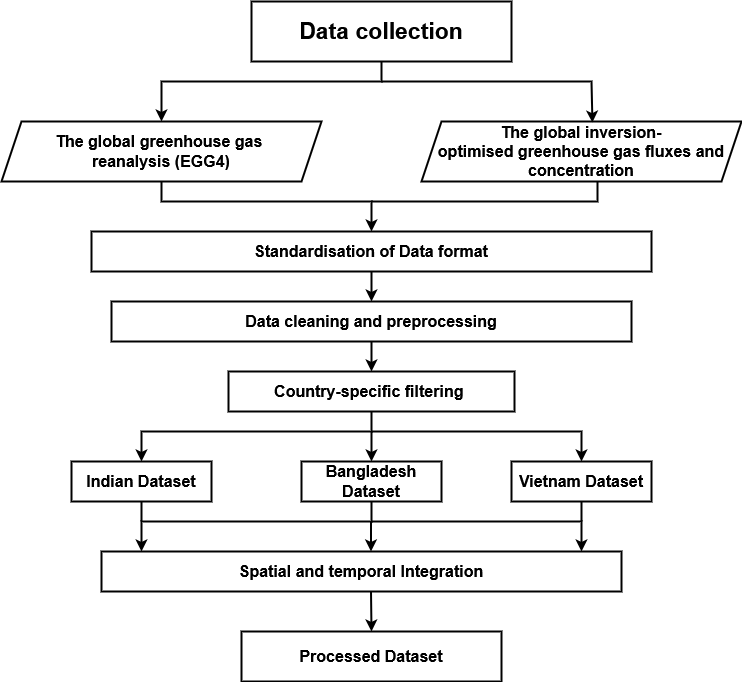

The diagram above was exported from draw.io. Its source (the exported page's mxGraphModel, read from the mxfile embedded in the PNG):
<mxGraphModel dx="1434" dy="866" grid="1" gridSize="10" guides="1" tooltips="1" connect="1" arrows="1" fold="1" page="1" pageScale="1" pageWidth="827" pageHeight="1169" math="0" shadow="0">
  <root>
    <mxCell id="0" />
    <mxCell id="1" parent="0" />
    <mxCell id="v-tkYlzVW-Js5QNaiTn6-9" value="&lt;b&gt;&lt;font style=&quot;font-size: 23px;&quot;&gt;Data collection&lt;/font&gt;&lt;/b&gt;" style="rounded=0;whiteSpace=wrap;html=1;strokeWidth=2;" vertex="1" parent="1">
      <mxGeometry x="270" y="400" width="260" height="60" as="geometry" />
    </mxCell>
    <mxCell id="v-tkYlzVW-Js5QNaiTn6-10" value="&lt;b&gt;&lt;font style=&quot;font-size: 16px;&quot;&gt;The global greenhouse gas&amp;nbsp;&lt;/font&gt;&lt;/b&gt;&lt;div&gt;&lt;b&gt;&lt;font style=&quot;font-size: 16px;&quot;&gt;reanalysis (EGG4)&lt;/font&gt;&lt;/b&gt;&lt;/div&gt;" style="shape=parallelogram;perimeter=parallelogramPerimeter;whiteSpace=wrap;html=1;fixedSize=1;strokeWidth=2;" vertex="1" parent="1">
      <mxGeometry x="20" y="520" width="320" height="60" as="geometry" />
    </mxCell>
    <mxCell id="v-tkYlzVW-Js5QNaiTn6-11" value="&lt;div&gt;&lt;b&gt;&lt;font style=&quot;font-size: 16px;&quot;&gt;The global inversion-&lt;/font&gt;&lt;/b&gt;&lt;/div&gt;&lt;div&gt;&lt;b&gt;&lt;font style=&quot;font-size: 16px;&quot;&gt;optimised greenhouse gas fluxes and concentration&lt;/font&gt;&lt;/b&gt;&lt;/div&gt;" style="shape=parallelogram;perimeter=parallelogramPerimeter;whiteSpace=wrap;html=1;fixedSize=1;strokeWidth=2;" vertex="1" parent="1">
      <mxGeometry x="440" y="520" width="320" height="60" as="geometry" />
    </mxCell>
    <mxCell id="v-tkYlzVW-Js5QNaiTn6-12" value="" style="endArrow=classic;html=1;rounded=0;entryX=0.5;entryY=0;entryDx=0;entryDy=0;strokeWidth=2;exitX=0.5;exitY=1;exitDx=0;exitDy=0;" edge="1" parent="1" source="v-tkYlzVW-Js5QNaiTn6-9" target="v-tkYlzVW-Js5QNaiTn6-10">
      <mxGeometry width="50" height="50" relative="1" as="geometry">
        <mxPoint x="395" y="460" as="sourcePoint" />
        <mxPoint x="500" y="630" as="targetPoint" />
        <Array as="points">
          <mxPoint x="400" y="480" />
          <mxPoint x="180" y="480" />
        </Array>
      </mxGeometry>
    </mxCell>
    <mxCell id="v-tkYlzVW-Js5QNaiTn6-13" value="" style="endArrow=classic;html=1;rounded=0;entryX=0.534;entryY=0.017;entryDx=0;entryDy=0;entryPerimeter=0;strokeWidth=2;" edge="1" parent="1" target="v-tkYlzVW-Js5QNaiTn6-11">
      <mxGeometry width="50" height="50" relative="1" as="geometry">
        <mxPoint x="400" y="480" as="sourcePoint" />
        <mxPoint x="500" y="630" as="targetPoint" />
        <Array as="points">
          <mxPoint x="610" y="480" />
        </Array>
      </mxGeometry>
    </mxCell>
    <mxCell id="v-tkYlzVW-Js5QNaiTn6-14" value="&lt;b&gt;&lt;font style=&quot;font-size: 16px;&quot;&gt;Standardisation of Data format&lt;/font&gt;&lt;/b&gt;" style="rounded=0;whiteSpace=wrap;html=1;strokeWidth=2;" vertex="1" parent="1">
      <mxGeometry x="110" y="630" width="560" height="40" as="geometry" />
    </mxCell>
    <mxCell id="v-tkYlzVW-Js5QNaiTn6-15" value="" style="endArrow=classic;html=1;rounded=0;exitX=0.5;exitY=1;exitDx=0;exitDy=0;entryX=0.5;entryY=0;entryDx=0;entryDy=0;strokeWidth=2;" edge="1" parent="1" source="v-tkYlzVW-Js5QNaiTn6-10" target="v-tkYlzVW-Js5QNaiTn6-14">
      <mxGeometry width="50" height="50" relative="1" as="geometry">
        <mxPoint x="450" y="680" as="sourcePoint" />
        <mxPoint x="500" y="630" as="targetPoint" />
        <Array as="points">
          <mxPoint x="180" y="600" />
          <mxPoint x="390" y="600" />
        </Array>
      </mxGeometry>
    </mxCell>
    <mxCell id="v-tkYlzVW-Js5QNaiTn6-17" value="" style="endArrow=none;html=1;rounded=0;entryX=0.55;entryY=1;entryDx=0;entryDy=0;entryPerimeter=0;strokeWidth=2;" edge="1" parent="1" target="v-tkYlzVW-Js5QNaiTn6-11">
      <mxGeometry width="50" height="50" relative="1" as="geometry">
        <mxPoint x="390" y="600" as="sourcePoint" />
        <mxPoint x="500" y="630" as="targetPoint" />
        <Array as="points">
          <mxPoint x="616" y="600" />
        </Array>
      </mxGeometry>
    </mxCell>
    <mxCell id="v-tkYlzVW-Js5QNaiTn6-18" value="&lt;b&gt;&lt;font style=&quot;font-size: 16px;&quot;&gt;Data cleaning and preprocessing&lt;/font&gt;&lt;/b&gt;" style="rounded=0;whiteSpace=wrap;html=1;strokeWidth=2;" vertex="1" parent="1">
      <mxGeometry x="130" y="700" width="520" height="40" as="geometry" />
    </mxCell>
    <mxCell id="v-tkYlzVW-Js5QNaiTn6-19" value="" style="endArrow=classic;html=1;rounded=0;exitX=0.5;exitY=1;exitDx=0;exitDy=0;entryX=0.5;entryY=0;entryDx=0;entryDy=0;strokeWidth=2;" edge="1" parent="1" source="v-tkYlzVW-Js5QNaiTn6-14" target="v-tkYlzVW-Js5QNaiTn6-18">
      <mxGeometry width="50" height="50" relative="1" as="geometry">
        <mxPoint x="450" y="680" as="sourcePoint" />
        <mxPoint x="500" y="630" as="targetPoint" />
      </mxGeometry>
    </mxCell>
    <mxCell id="v-tkYlzVW-Js5QNaiTn6-20" value="&lt;b&gt;&lt;font style=&quot;font-size: 16px;&quot;&gt;Country-specific filtering&amp;nbsp;&lt;/font&gt;&lt;/b&gt;" style="rounded=0;whiteSpace=wrap;html=1;strokeWidth=2;" vertex="1" parent="1">
      <mxGeometry x="247" y="770" width="286" height="40" as="geometry" />
    </mxCell>
    <mxCell id="v-tkYlzVW-Js5QNaiTn6-21" value="" style="endArrow=classic;html=1;rounded=0;entryX=0.5;entryY=0;entryDx=0;entryDy=0;exitX=0.5;exitY=1;exitDx=0;exitDy=0;strokeWidth=2;" edge="1" parent="1" source="v-tkYlzVW-Js5QNaiTn6-18" target="v-tkYlzVW-Js5QNaiTn6-20">
      <mxGeometry width="50" height="50" relative="1" as="geometry">
        <mxPoint x="450" y="670" as="sourcePoint" />
        <mxPoint x="500" y="620" as="targetPoint" />
      </mxGeometry>
    </mxCell>
    <mxCell id="v-tkYlzVW-Js5QNaiTn6-22" value="&lt;font style=&quot;font-size: 16px;&quot;&gt;&lt;b&gt;Indian Dataset&lt;/b&gt;&lt;/font&gt;" style="rounded=0;whiteSpace=wrap;html=1;strokeWidth=2;" vertex="1" parent="1">
      <mxGeometry x="90" y="860" width="140" height="40" as="geometry" />
    </mxCell>
    <mxCell id="v-tkYlzVW-Js5QNaiTn6-23" value="&lt;font style=&quot;font-size: 16px;&quot;&gt;&lt;b&gt;Bangladesh Dataset&lt;/b&gt;&lt;/font&gt;" style="rounded=0;whiteSpace=wrap;html=1;strokeWidth=2;" vertex="1" parent="1">
      <mxGeometry x="320" y="860" width="140" height="40" as="geometry" />
    </mxCell>
    <mxCell id="v-tkYlzVW-Js5QNaiTn6-24" value="&lt;font style=&quot;font-size: 16px;&quot;&gt;&lt;b&gt;Vietnam Dataset&lt;/b&gt;&lt;/font&gt;" style="rounded=0;whiteSpace=wrap;html=1;strokeWidth=2;" vertex="1" parent="1">
      <mxGeometry x="530" y="860" width="140" height="40" as="geometry" />
    </mxCell>
    <mxCell id="v-tkYlzVW-Js5QNaiTn6-25" value="" style="endArrow=classic;html=1;rounded=0;entryX=0.5;entryY=0;entryDx=0;entryDy=0;exitX=0.5;exitY=1;exitDx=0;exitDy=0;strokeWidth=2;" edge="1" parent="1" source="v-tkYlzVW-Js5QNaiTn6-20" target="v-tkYlzVW-Js5QNaiTn6-22">
      <mxGeometry width="50" height="50" relative="1" as="geometry">
        <mxPoint x="450" y="670" as="sourcePoint" />
        <mxPoint x="500" y="620" as="targetPoint" />
        <Array as="points">
          <mxPoint x="390" y="830" />
          <mxPoint x="160" y="830" />
        </Array>
      </mxGeometry>
    </mxCell>
    <mxCell id="v-tkYlzVW-Js5QNaiTn6-26" value="" style="endArrow=classic;html=1;rounded=0;entryX=0.5;entryY=0;entryDx=0;entryDy=0;strokeWidth=2;" edge="1" parent="1" target="v-tkYlzVW-Js5QNaiTn6-24">
      <mxGeometry width="50" height="50" relative="1" as="geometry">
        <mxPoint x="390" y="830" as="sourcePoint" />
        <mxPoint x="500" y="620" as="targetPoint" />
        <Array as="points">
          <mxPoint x="600" y="830" />
        </Array>
      </mxGeometry>
    </mxCell>
    <mxCell id="v-tkYlzVW-Js5QNaiTn6-27" value="" style="endArrow=classic;html=1;rounded=0;entryX=0.5;entryY=0;entryDx=0;entryDy=0;strokeWidth=2;" edge="1" parent="1" target="v-tkYlzVW-Js5QNaiTn6-23">
      <mxGeometry width="50" height="50" relative="1" as="geometry">
        <mxPoint x="390" y="830" as="sourcePoint" />
        <mxPoint x="500" y="620" as="targetPoint" />
      </mxGeometry>
    </mxCell>
    <mxCell id="v-tkYlzVW-Js5QNaiTn6-28" value="&lt;b&gt;&lt;font style=&quot;font-size: 16px;&quot;&gt;Spatial and temporal Integration&lt;/font&gt;&lt;/b&gt;" style="rounded=0;whiteSpace=wrap;html=1;strokeWidth=2;" vertex="1" parent="1">
      <mxGeometry x="120" y="950" width="520" height="40" as="geometry" />
    </mxCell>
    <mxCell id="v-tkYlzVW-Js5QNaiTn6-29" value="" style="endArrow=classic;html=1;rounded=0;entryX=0.5;entryY=0;entryDx=0;entryDy=0;exitX=0.5;exitY=1;exitDx=0;exitDy=0;strokeWidth=2;" edge="1" parent="1">
      <mxGeometry width="50" height="50" relative="1" as="geometry">
        <mxPoint x="390" y="900" as="sourcePoint" />
        <mxPoint x="160" y="950" as="targetPoint" />
        <Array as="points">
          <mxPoint x="390" y="920" />
          <mxPoint x="160" y="920" />
        </Array>
      </mxGeometry>
    </mxCell>
    <mxCell id="v-tkYlzVW-Js5QNaiTn6-30" value="" style="endArrow=classic;html=1;rounded=0;entryX=0.5;entryY=0;entryDx=0;entryDy=0;strokeWidth=2;" edge="1" parent="1">
      <mxGeometry width="50" height="50" relative="1" as="geometry">
        <mxPoint x="390" y="920" as="sourcePoint" />
        <mxPoint x="600" y="950" as="targetPoint" />
        <Array as="points">
          <mxPoint x="600" y="920" />
        </Array>
      </mxGeometry>
    </mxCell>
    <mxCell id="v-tkYlzVW-Js5QNaiTn6-31" value="" style="endArrow=classic;html=1;rounded=0;entryX=0.5;entryY=0;entryDx=0;entryDy=0;strokeWidth=2;" edge="1" parent="1">
      <mxGeometry width="50" height="50" relative="1" as="geometry">
        <mxPoint x="389.5" y="920" as="sourcePoint" />
        <mxPoint x="389.5" y="950" as="targetPoint" />
      </mxGeometry>
    </mxCell>
    <mxCell id="v-tkYlzVW-Js5QNaiTn6-32" value="" style="endArrow=none;html=1;rounded=0;entryX=0.5;entryY=1;entryDx=0;entryDy=0;strokeWidth=2;" edge="1" parent="1" target="v-tkYlzVW-Js5QNaiTn6-22">
      <mxGeometry width="50" height="50" relative="1" as="geometry">
        <mxPoint x="160" y="920" as="sourcePoint" />
        <mxPoint x="210" y="870" as="targetPoint" />
      </mxGeometry>
    </mxCell>
    <mxCell id="v-tkYlzVW-Js5QNaiTn6-33" value="" style="endArrow=none;html=1;rounded=0;entryX=0.5;entryY=1;entryDx=0;entryDy=0;strokeWidth=2;" edge="1" parent="1" target="v-tkYlzVW-Js5QNaiTn6-24">
      <mxGeometry width="50" height="50" relative="1" as="geometry">
        <mxPoint x="600" y="920" as="sourcePoint" />
        <mxPoint x="170" y="910" as="targetPoint" />
      </mxGeometry>
    </mxCell>
    <mxCell id="v-tkYlzVW-Js5QNaiTn6-34" value="&lt;b&gt;&lt;font style=&quot;font-size: 16px;&quot;&gt;Processed Dataset&lt;/font&gt;&lt;/b&gt;" style="rounded=0;whiteSpace=wrap;html=1;strokeWidth=2;" vertex="1" parent="1">
      <mxGeometry x="260" y="1030" width="260" height="50" as="geometry" />
    </mxCell>
    <mxCell id="v-tkYlzVW-Js5QNaiTn6-35" value="" style="endArrow=classic;html=1;rounded=0;entryX=0.5;entryY=0;entryDx=0;entryDy=0;strokeWidth=2;" edge="1" parent="1" target="v-tkYlzVW-Js5QNaiTn6-34">
      <mxGeometry width="50" height="50" relative="1" as="geometry">
        <mxPoint x="389.5" y="990" as="sourcePoint" />
        <mxPoint x="389.5" y="1020" as="targetPoint" />
      </mxGeometry>
    </mxCell>
  </root>
</mxGraphModel>